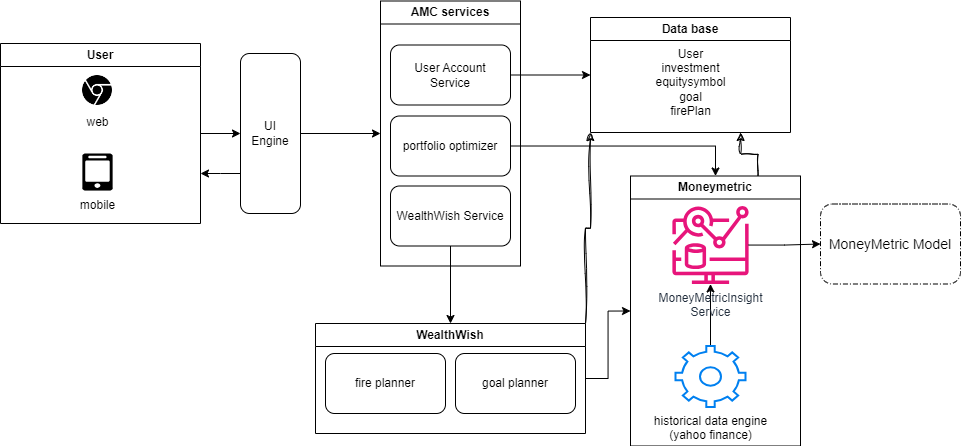

The diagram above was exported from draw.io. Its source (the exported page's mxGraphModel, read from the mxfile embedded in the PNG):
<mxGraphModel dx="1167" dy="580" grid="1" gridSize="10" guides="1" tooltips="1" connect="1" arrows="1" fold="1" page="1" pageScale="1" pageWidth="850" pageHeight="1100" math="0" shadow="0">
  <root>
    <mxCell id="0" />
    <mxCell id="1" parent="0" />
    <mxCell id="2bevjAJKMJdt6_6JYhVt-13" style="edgeStyle=orthogonalEdgeStyle;rounded=0;orthogonalLoop=1;jettySize=auto;html=1;exitX=1;exitY=0.5;exitDx=0;exitDy=0;entryX=0;entryY=0.5;entryDx=0;entryDy=0;" parent="1" source="2bevjAJKMJdt6_6JYhVt-1" target="2bevjAJKMJdt6_6JYhVt-10" edge="1">
      <mxGeometry relative="1" as="geometry" />
    </mxCell>
    <mxCell id="2bevjAJKMJdt6_6JYhVt-1" value="User" style="swimlane;whiteSpace=wrap;html=1;" parent="1" vertex="1">
      <mxGeometry x="30" y="140" width="200" height="180" as="geometry">
        <mxRectangle x="30" y="140" width="70" height="30" as="alternateBounds" />
      </mxGeometry>
    </mxCell>
    <mxCell id="2bevjAJKMJdt6_6JYhVt-2" value="" style="shape=image;html=1;verticalAlign=top;verticalLabelPosition=bottom;labelBackgroundColor=#ffffff;imageAspect=0;aspect=fixed;image=https://cdn1.iconfinder.com/data/icons/ionicons-fill-vol-2/512/logo-chrome-128.png" parent="2bevjAJKMJdt6_6JYhVt-1" vertex="1">
      <mxGeometry x="80" y="30" width="34" height="34" as="geometry" />
    </mxCell>
    <mxCell id="2bevjAJKMJdt6_6JYhVt-4" value="web" style="text;html=1;align=center;verticalAlign=middle;resizable=0;points=[];autosize=1;strokeColor=none;fillColor=none;" parent="2bevjAJKMJdt6_6JYhVt-1" vertex="1">
      <mxGeometry x="72" y="64" width="50" height="30" as="geometry" />
    </mxCell>
    <mxCell id="2bevjAJKMJdt6_6JYhVt-5" value="" style="outlineConnect=0;dashed=0;verticalLabelPosition=bottom;verticalAlign=top;align=center;html=1;shape=mxgraph.aws3.mobile_client;fillColor=#000000;gradientColor=none;" parent="2bevjAJKMJdt6_6JYhVt-1" vertex="1">
      <mxGeometry x="81.88" y="110" width="30.25" height="37" as="geometry" />
    </mxCell>
    <mxCell id="2bevjAJKMJdt6_6JYhVt-6" value="mobile" style="text;html=1;align=center;verticalAlign=middle;resizable=0;points=[];autosize=1;strokeColor=none;fillColor=none;" parent="2bevjAJKMJdt6_6JYhVt-1" vertex="1">
      <mxGeometry x="67.01" y="147" width="60" height="30" as="geometry" />
    </mxCell>
    <mxCell id="2bevjAJKMJdt6_6JYhVt-14" style="edgeStyle=orthogonalEdgeStyle;rounded=0;orthogonalLoop=1;jettySize=auto;html=1;exitX=0;exitY=0.75;exitDx=0;exitDy=0;" parent="1" source="2bevjAJKMJdt6_6JYhVt-10" edge="1">
      <mxGeometry relative="1" as="geometry">
        <mxPoint x="230" y="270" as="targetPoint" />
      </mxGeometry>
    </mxCell>
    <mxCell id="Ncdaa-sAqrYBmP8-Mcvt-5" style="edgeStyle=orthogonalEdgeStyle;rounded=0;orthogonalLoop=1;jettySize=auto;html=1;exitX=1;exitY=0.5;exitDx=0;exitDy=0;entryX=0;entryY=0.5;entryDx=0;entryDy=0;" parent="1" source="2bevjAJKMJdt6_6JYhVt-10" target="2bevjAJKMJdt6_6JYhVt-17" edge="1">
      <mxGeometry relative="1" as="geometry" />
    </mxCell>
    <mxCell id="2bevjAJKMJdt6_6JYhVt-10" value="UI&lt;br&gt;Engine" style="rounded=1;whiteSpace=wrap;html=1;" parent="1" vertex="1">
      <mxGeometry x="270" y="150" width="60" height="160" as="geometry" />
    </mxCell>
    <mxCell id="2bevjAJKMJdt6_6JYhVt-17" value="AMC services" style="swimlane;whiteSpace=wrap;html=1;" parent="1" vertex="1">
      <mxGeometry x="410" y="97.5" width="140" height="265" as="geometry" />
    </mxCell>
    <mxCell id="2bevjAJKMJdt6_6JYhVt-18" value="User Account&lt;br&gt;Service" style="rounded=1;whiteSpace=wrap;html=1;" parent="2bevjAJKMJdt6_6JYhVt-17" vertex="1">
      <mxGeometry x="10" y="44" width="120" height="60" as="geometry" />
    </mxCell>
    <mxCell id="2bevjAJKMJdt6_6JYhVt-20" value="portfolio optimizer" style="rounded=1;whiteSpace=wrap;html=1;" parent="2bevjAJKMJdt6_6JYhVt-17" vertex="1">
      <mxGeometry x="10" y="115" width="120" height="60" as="geometry" />
    </mxCell>
    <mxCell id="Ncdaa-sAqrYBmP8-Mcvt-15" value="WealthWish Service" style="rounded=1;whiteSpace=wrap;html=1;" parent="2bevjAJKMJdt6_6JYhVt-17" vertex="1">
      <mxGeometry x="10" y="185" width="120" height="60" as="geometry" />
    </mxCell>
    <mxCell id="2bevjAJKMJdt6_6JYhVt-24" value="Data base" style="swimlane;whiteSpace=wrap;html=1;" parent="1" vertex="1">
      <mxGeometry x="620" y="114" width="200" height="115" as="geometry" />
    </mxCell>
    <mxCell id="Ncdaa-sAqrYBmP8-Mcvt-4" value="User&lt;br&gt;investment&lt;br&gt;equitysymbol&lt;br&gt;goal&lt;br&gt;firePlan" style="text;html=1;align=center;verticalAlign=middle;resizable=0;points=[];autosize=1;strokeColor=none;fillColor=none;" parent="2bevjAJKMJdt6_6JYhVt-24" vertex="1">
      <mxGeometry x="55" y="20" width="90" height="90" as="geometry" />
    </mxCell>
    <mxCell id="Ncdaa-sAqrYBmP8-Mcvt-2" style="edgeStyle=orthogonalEdgeStyle;rounded=0;orthogonalLoop=1;jettySize=auto;html=1;exitX=1;exitY=0.5;exitDx=0;exitDy=0;entryX=0;entryY=0.5;entryDx=0;entryDy=0;" parent="1" source="2bevjAJKMJdt6_6JYhVt-18" target="2bevjAJKMJdt6_6JYhVt-24" edge="1">
      <mxGeometry relative="1" as="geometry">
        <mxPoint x="640" y="160" as="targetPoint" />
      </mxGeometry>
    </mxCell>
    <mxCell id="QnbBWJWJhSh4PPfgCm1R-2" style="edgeStyle=orthogonalEdgeStyle;rounded=0;sketch=1;hachureGap=4;jiggle=2;curveFitting=1;orthogonalLoop=1;jettySize=auto;html=1;exitX=0.75;exitY=0;exitDx=0;exitDy=0;entryX=0.75;entryY=1;entryDx=0;entryDy=0;fontFamily=Architects Daughter;fontSource=https%3A%2F%2Ffonts.googleapis.com%2Fcss%3Ffamily%3DArchitects%2BDaughter;fontSize=16;" edge="1" parent="1" source="Ncdaa-sAqrYBmP8-Mcvt-8" target="2bevjAJKMJdt6_6JYhVt-24">
      <mxGeometry relative="1" as="geometry" />
    </mxCell>
    <mxCell id="Ncdaa-sAqrYBmP8-Mcvt-8" value="Moneymetric" style="swimlane;whiteSpace=wrap;html=1;" parent="1" vertex="1">
      <mxGeometry x="660" y="272.5" width="170" height="270" as="geometry" />
    </mxCell>
    <mxCell id="Ncdaa-sAqrYBmP8-Mcvt-11" style="edgeStyle=orthogonalEdgeStyle;rounded=0;orthogonalLoop=1;jettySize=auto;html=1;" parent="Ncdaa-sAqrYBmP8-Mcvt-8" source="Ncdaa-sAqrYBmP8-Mcvt-6" target="Ncdaa-sAqrYBmP8-Mcvt-10" edge="1">
      <mxGeometry relative="1" as="geometry" />
    </mxCell>
    <mxCell id="Ncdaa-sAqrYBmP8-Mcvt-6" value="historical data engine&lt;br&gt;(yahoo finance)" style="html=1;verticalLabelPosition=bottom;align=center;labelBackgroundColor=#ffffff;verticalAlign=top;strokeWidth=2;strokeColor=#0080F0;shadow=0;dashed=0;shape=mxgraph.ios7.icons.settings;" parent="Ncdaa-sAqrYBmP8-Mcvt-8" vertex="1">
      <mxGeometry x="45" y="170" width="70" height="61" as="geometry" />
    </mxCell>
    <mxCell id="Ncdaa-sAqrYBmP8-Mcvt-10" value="MoneyMetricInsight&lt;br&gt;Service" style="sketch=0;outlineConnect=0;fontColor=#232F3E;gradientColor=none;fillColor=#E7157B;strokeColor=none;dashed=0;verticalLabelPosition=bottom;verticalAlign=top;align=center;html=1;fontSize=12;fontStyle=0;aspect=fixed;pointerEvents=1;shape=mxgraph.aws4.cloudwatch_metrics_insights;" parent="Ncdaa-sAqrYBmP8-Mcvt-8" vertex="1">
      <mxGeometry x="41.5" y="30" width="77" height="78" as="geometry" />
    </mxCell>
    <mxCell id="Ncdaa-sAqrYBmP8-Mcvt-12" value="&lt;font style=&quot;font-size: 14px;&quot;&gt;MoneyMetric Model&lt;/font&gt;" style="points=[[0.25,0,0],[0.5,0,0],[0.75,0,0],[1,0.25,0],[1,0.5,0],[1,0.75,0],[0.75,1,0],[0.5,1,0],[0.25,1,0],[0,0.75,0],[0,0.5,0],[0,0.25,0]];rounded=1;dashed=1;dashPattern=5 2 1 2;labelPosition=center;verticalLabelPosition=middle;align=center;verticalAlign=middle;fontSize=8;html=1;whiteSpace=wrap;" parent="1" vertex="1">
      <mxGeometry x="850" y="300.5" width="140" height="80" as="geometry" />
    </mxCell>
    <mxCell id="Ncdaa-sAqrYBmP8-Mcvt-13" style="edgeStyle=orthogonalEdgeStyle;rounded=0;orthogonalLoop=1;jettySize=auto;html=1;entryX=0;entryY=0.5;entryDx=0;entryDy=0;entryPerimeter=0;" parent="1" source="Ncdaa-sAqrYBmP8-Mcvt-10" target="Ncdaa-sAqrYBmP8-Mcvt-12" edge="1">
      <mxGeometry relative="1" as="geometry" />
    </mxCell>
    <mxCell id="Ncdaa-sAqrYBmP8-Mcvt-14" style="edgeStyle=orthogonalEdgeStyle;rounded=0;orthogonalLoop=1;jettySize=auto;html=1;exitX=1;exitY=0.5;exitDx=0;exitDy=0;entryX=0.5;entryY=0;entryDx=0;entryDy=0;" parent="1" source="2bevjAJKMJdt6_6JYhVt-20" target="Ncdaa-sAqrYBmP8-Mcvt-8" edge="1">
      <mxGeometry relative="1" as="geometry" />
    </mxCell>
    <mxCell id="GsYMVkBJt3CzwP905dxk-4" style="edgeStyle=orthogonalEdgeStyle;rounded=0;orthogonalLoop=1;jettySize=auto;html=1;exitX=1;exitY=0.5;exitDx=0;exitDy=0;entryX=0;entryY=0.5;entryDx=0;entryDy=0;" parent="1" source="Ncdaa-sAqrYBmP8-Mcvt-21" target="Ncdaa-sAqrYBmP8-Mcvt-8" edge="1">
      <mxGeometry relative="1" as="geometry">
        <mxPoint x="620" y="410" as="targetPoint" />
      </mxGeometry>
    </mxCell>
    <mxCell id="QnbBWJWJhSh4PPfgCm1R-4" style="edgeStyle=orthogonalEdgeStyle;rounded=0;sketch=1;hachureGap=4;jiggle=2;curveFitting=1;orthogonalLoop=1;jettySize=auto;html=1;exitX=1;exitY=0;exitDx=0;exitDy=0;entryX=0;entryY=1;entryDx=0;entryDy=0;fontFamily=Architects Daughter;fontSource=https%3A%2F%2Ffonts.googleapis.com%2Fcss%3Ffamily%3DArchitects%2BDaughter;fontSize=16;" edge="1" parent="1" source="Ncdaa-sAqrYBmP8-Mcvt-21" target="2bevjAJKMJdt6_6JYhVt-24">
      <mxGeometry relative="1" as="geometry" />
    </mxCell>
    <mxCell id="Ncdaa-sAqrYBmP8-Mcvt-21" value="WealthWish" style="swimlane;whiteSpace=wrap;html=1;" parent="1" vertex="1">
      <mxGeometry x="345" y="420" width="270" height="110" as="geometry" />
    </mxCell>
    <mxCell id="Ncdaa-sAqrYBmP8-Mcvt-22" value="fire planner" style="rounded=1;whiteSpace=wrap;html=1;" parent="Ncdaa-sAqrYBmP8-Mcvt-21" vertex="1">
      <mxGeometry x="10" y="30" width="120" height="60" as="geometry" />
    </mxCell>
    <mxCell id="Ncdaa-sAqrYBmP8-Mcvt-23" value="goal planner" style="rounded=1;whiteSpace=wrap;html=1;" parent="Ncdaa-sAqrYBmP8-Mcvt-21" vertex="1">
      <mxGeometry x="140" y="30" width="120" height="60" as="geometry" />
    </mxCell>
    <mxCell id="Ncdaa-sAqrYBmP8-Mcvt-24" style="edgeStyle=orthogonalEdgeStyle;rounded=0;orthogonalLoop=1;jettySize=auto;html=1;exitX=0.5;exitY=1;exitDx=0;exitDy=0;entryX=0.5;entryY=0;entryDx=0;entryDy=0;" parent="1" source="Ncdaa-sAqrYBmP8-Mcvt-15" target="Ncdaa-sAqrYBmP8-Mcvt-21" edge="1">
      <mxGeometry relative="1" as="geometry" />
    </mxCell>
  </root>
</mxGraphModel>